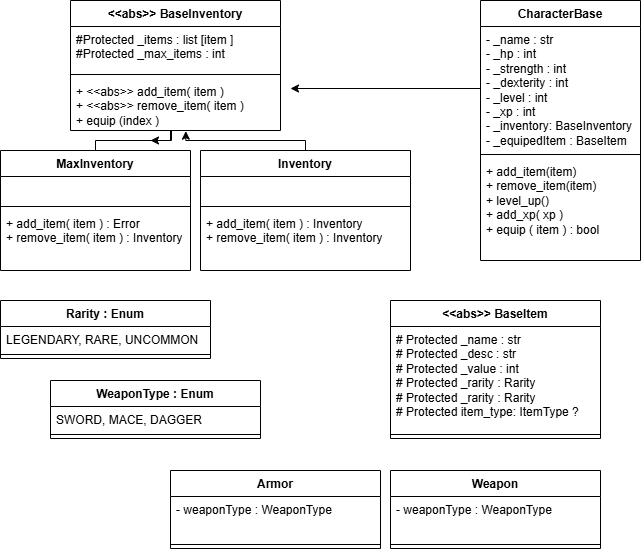

The diagram above was exported from draw.io. Its source (the exported page's mxGraphModel, read from the mxfile embedded in the PNG):
<mxGraphModel dx="1395" dy="643" grid="1" gridSize="10" guides="1" tooltips="1" connect="1" arrows="1" fold="1" page="1" pageScale="1" pageWidth="850" pageHeight="1100" math="0" shadow="0">
  <root>
    <mxCell id="0" />
    <mxCell id="1" parent="0" />
    <mxCell id="ytRun0MpaeuqeO3hFqBG-1" value="CharacterBase" style="swimlane;fontStyle=1;align=center;verticalAlign=top;childLayout=stackLayout;horizontal=1;startSize=26;horizontalStack=0;resizeParent=1;resizeParentMax=0;resizeLast=0;collapsible=1;marginBottom=0;whiteSpace=wrap;html=1;" vertex="1" parent="1">
      <mxGeometry x="500" y="10" width="160" height="260" as="geometry" />
    </mxCell>
    <mxCell id="ytRun0MpaeuqeO3hFqBG-18" style="edgeStyle=orthogonalEdgeStyle;rounded=0;orthogonalLoop=1;jettySize=auto;html=1;" edge="1" parent="ytRun0MpaeuqeO3hFqBG-1" source="ytRun0MpaeuqeO3hFqBG-2">
      <mxGeometry relative="1" as="geometry">
        <mxPoint x="-190" y="88" as="targetPoint" />
      </mxGeometry>
    </mxCell>
    <mxCell id="ytRun0MpaeuqeO3hFqBG-2" value="- _name : str&lt;div&gt;- _hp : int&lt;/div&gt;&lt;div&gt;- _strength : int&lt;/div&gt;&lt;div&gt;- _dexterity : int&lt;/div&gt;&lt;div&gt;- _level : int&lt;/div&gt;&lt;div&gt;- _xp : int&lt;/div&gt;&lt;div&gt;- _inventory: BaseInventory&lt;/div&gt;&lt;div&gt;- _equipedItem : BaseItem&lt;/div&gt;" style="text;strokeColor=none;fillColor=none;align=left;verticalAlign=top;spacingLeft=4;spacingRight=4;overflow=hidden;rotatable=0;points=[[0,0.5],[1,0.5]];portConstraint=eastwest;whiteSpace=wrap;html=1;" vertex="1" parent="ytRun0MpaeuqeO3hFqBG-1">
      <mxGeometry y="26" width="160" height="124" as="geometry" />
    </mxCell>
    <mxCell id="ytRun0MpaeuqeO3hFqBG-3" value="" style="line;strokeWidth=1;fillColor=none;align=left;verticalAlign=middle;spacingTop=-1;spacingLeft=3;spacingRight=3;rotatable=0;labelPosition=right;points=[];portConstraint=eastwest;strokeColor=inherit;" vertex="1" parent="ytRun0MpaeuqeO3hFqBG-1">
      <mxGeometry y="150" width="160" height="8" as="geometry" />
    </mxCell>
    <mxCell id="ytRun0MpaeuqeO3hFqBG-4" value="+ add_item(item)&lt;div&gt;+ remove_item(item)&lt;br&gt;&lt;div&gt;+ level_up()&lt;/div&gt;&lt;/div&gt;&lt;div&gt;+ add_xp( xp )&lt;/div&gt;&lt;div&gt;+ equip ( item ) : bool&lt;/div&gt;" style="text;strokeColor=none;fillColor=none;align=left;verticalAlign=top;spacingLeft=4;spacingRight=4;overflow=hidden;rotatable=0;points=[[0,0.5],[1,0.5]];portConstraint=eastwest;whiteSpace=wrap;html=1;" vertex="1" parent="ytRun0MpaeuqeO3hFqBG-1">
      <mxGeometry y="158" width="160" height="102" as="geometry" />
    </mxCell>
    <mxCell id="ytRun0MpaeuqeO3hFqBG-6" value="Inventory" style="swimlane;fontStyle=1;align=center;verticalAlign=top;childLayout=stackLayout;horizontal=1;startSize=26;horizontalStack=0;resizeParent=1;resizeParentMax=0;resizeLast=0;collapsible=1;marginBottom=0;whiteSpace=wrap;html=1;" vertex="1" parent="1">
      <mxGeometry x="220" y="160" width="210" height="120" as="geometry" />
    </mxCell>
    <mxCell id="ytRun0MpaeuqeO3hFqBG-7" value="&lt;div&gt;&lt;br&gt;&lt;/div&gt;" style="text;strokeColor=none;fillColor=none;align=left;verticalAlign=top;spacingLeft=4;spacingRight=4;overflow=hidden;rotatable=0;points=[[0,0.5],[1,0.5]];portConstraint=eastwest;whiteSpace=wrap;html=1;" vertex="1" parent="ytRun0MpaeuqeO3hFqBG-6">
      <mxGeometry y="26" width="210" height="26" as="geometry" />
    </mxCell>
    <mxCell id="ytRun0MpaeuqeO3hFqBG-8" value="" style="line;strokeWidth=1;fillColor=none;align=left;verticalAlign=middle;spacingTop=-1;spacingLeft=3;spacingRight=3;rotatable=0;labelPosition=right;points=[];portConstraint=eastwest;strokeColor=inherit;" vertex="1" parent="ytRun0MpaeuqeO3hFqBG-6">
      <mxGeometry y="52" width="210" height="8" as="geometry" />
    </mxCell>
    <mxCell id="ytRun0MpaeuqeO3hFqBG-9" value="+ add_item( item ) : Inventory&lt;div&gt;&lt;span style=&quot;background-color: transparent; color: light-dark(rgb(0, 0, 0), rgb(255, 255, 255));&quot;&gt;+ remove_item( item ) : Inventory&lt;/span&gt;&lt;/div&gt;" style="text;strokeColor=none;fillColor=none;align=left;verticalAlign=top;spacingLeft=4;spacingRight=4;overflow=hidden;rotatable=0;points=[[0,0.5],[1,0.5]];portConstraint=eastwest;whiteSpace=wrap;html=1;" vertex="1" parent="ytRun0MpaeuqeO3hFqBG-6">
      <mxGeometry y="60" width="210" height="60" as="geometry" />
    </mxCell>
    <mxCell id="ytRun0MpaeuqeO3hFqBG-10" value="&amp;lt;&amp;lt;abs&amp;gt;&amp;gt; BaseInventory" style="swimlane;fontStyle=1;align=center;verticalAlign=top;childLayout=stackLayout;horizontal=1;startSize=26;horizontalStack=0;resizeParent=1;resizeParentMax=0;resizeLast=0;collapsible=1;marginBottom=0;whiteSpace=wrap;html=1;" vertex="1" parent="1">
      <mxGeometry x="90" y="10" width="210" height="130" as="geometry" />
    </mxCell>
    <mxCell id="ytRun0MpaeuqeO3hFqBG-11" value="#Protected _items : list [item ]&lt;div&gt;#Protected _max_items : int&lt;/div&gt;&lt;div&gt;&lt;br&gt;&lt;/div&gt;" style="text;strokeColor=none;fillColor=none;align=left;verticalAlign=top;spacingLeft=4;spacingRight=4;overflow=hidden;rotatable=0;points=[[0,0.5],[1,0.5]];portConstraint=eastwest;whiteSpace=wrap;html=1;" vertex="1" parent="ytRun0MpaeuqeO3hFqBG-10">
      <mxGeometry y="26" width="210" height="44" as="geometry" />
    </mxCell>
    <mxCell id="ytRun0MpaeuqeO3hFqBG-12" value="" style="line;strokeWidth=1;fillColor=none;align=left;verticalAlign=middle;spacingTop=-1;spacingLeft=3;spacingRight=3;rotatable=0;labelPosition=right;points=[];portConstraint=eastwest;strokeColor=inherit;" vertex="1" parent="ytRun0MpaeuqeO3hFqBG-10">
      <mxGeometry y="70" width="210" height="8" as="geometry" />
    </mxCell>
    <mxCell id="ytRun0MpaeuqeO3hFqBG-13" value="+ &amp;lt;&amp;lt;abs&amp;gt;&amp;gt; add_item( item )&lt;div&gt;+ &amp;lt;&amp;lt;abs&amp;gt;&amp;gt; remove_item( item )&lt;/div&gt;&lt;div&gt;+ equip (index )&lt;/div&gt;" style="text;strokeColor=none;fillColor=none;align=left;verticalAlign=top;spacingLeft=4;spacingRight=4;overflow=hidden;rotatable=0;points=[[0,0.5],[1,0.5]];portConstraint=eastwest;whiteSpace=wrap;html=1;" vertex="1" parent="ytRun0MpaeuqeO3hFqBG-10">
      <mxGeometry y="78" width="210" height="52" as="geometry" />
    </mxCell>
    <mxCell id="ytRun0MpaeuqeO3hFqBG-20" style="edgeStyle=orthogonalEdgeStyle;rounded=0;orthogonalLoop=1;jettySize=auto;html=1;" edge="1" parent="1" source="ytRun0MpaeuqeO3hFqBG-14">
      <mxGeometry relative="1" as="geometry">
        <mxPoint x="170" y="150" as="targetPoint" />
        <Array as="points">
          <mxPoint x="115" y="150" />
          <mxPoint x="191" y="150" />
          <mxPoint x="191" y="140" />
          <mxPoint x="190" y="140" />
        </Array>
      </mxGeometry>
    </mxCell>
    <mxCell id="ytRun0MpaeuqeO3hFqBG-14" value="MaxInventory" style="swimlane;fontStyle=1;align=center;verticalAlign=top;childLayout=stackLayout;horizontal=1;startSize=26;horizontalStack=0;resizeParent=1;resizeParentMax=0;resizeLast=0;collapsible=1;marginBottom=0;whiteSpace=wrap;html=1;" vertex="1" parent="1">
      <mxGeometry x="20" y="160" width="190" height="120" as="geometry" />
    </mxCell>
    <mxCell id="ytRun0MpaeuqeO3hFqBG-15" value="&lt;div&gt;&lt;br&gt;&lt;/div&gt;" style="text;strokeColor=none;fillColor=none;align=left;verticalAlign=top;spacingLeft=4;spacingRight=4;overflow=hidden;rotatable=0;points=[[0,0.5],[1,0.5]];portConstraint=eastwest;whiteSpace=wrap;html=1;" vertex="1" parent="ytRun0MpaeuqeO3hFqBG-14">
      <mxGeometry y="26" width="190" height="26" as="geometry" />
    </mxCell>
    <mxCell id="ytRun0MpaeuqeO3hFqBG-16" value="" style="line;strokeWidth=1;fillColor=none;align=left;verticalAlign=middle;spacingTop=-1;spacingLeft=3;spacingRight=3;rotatable=0;labelPosition=right;points=[];portConstraint=eastwest;strokeColor=inherit;" vertex="1" parent="ytRun0MpaeuqeO3hFqBG-14">
      <mxGeometry y="52" width="190" height="8" as="geometry" />
    </mxCell>
    <mxCell id="ytRun0MpaeuqeO3hFqBG-17" value="+ add_item( item ) : Error&lt;div&gt;+ remove_item( item ) : Inventory&lt;/div&gt;" style="text;strokeColor=none;fillColor=none;align=left;verticalAlign=top;spacingLeft=4;spacingRight=4;overflow=hidden;rotatable=0;points=[[0,0.5],[1,0.5]];portConstraint=eastwest;whiteSpace=wrap;html=1;" vertex="1" parent="ytRun0MpaeuqeO3hFqBG-14">
      <mxGeometry y="60" width="190" height="60" as="geometry" />
    </mxCell>
    <mxCell id="ytRun0MpaeuqeO3hFqBG-19" style="edgeStyle=orthogonalEdgeStyle;rounded=0;orthogonalLoop=1;jettySize=auto;html=1;entryX=0.549;entryY=1.013;entryDx=0;entryDy=0;entryPerimeter=0;" edge="1" parent="1" source="ytRun0MpaeuqeO3hFqBG-6" target="ytRun0MpaeuqeO3hFqBG-13">
      <mxGeometry relative="1" as="geometry">
        <Array as="points">
          <mxPoint x="325" y="150" />
          <mxPoint x="205" y="150" />
        </Array>
      </mxGeometry>
    </mxCell>
    <mxCell id="ytRun0MpaeuqeO3hFqBG-25" value="Rarity : Enum" style="swimlane;fontStyle=1;align=center;verticalAlign=top;childLayout=stackLayout;horizontal=1;startSize=26;horizontalStack=0;resizeParent=1;resizeParentMax=0;resizeLast=0;collapsible=1;marginBottom=0;whiteSpace=wrap;html=1;" vertex="1" parent="1">
      <mxGeometry x="20" y="310" width="210" height="58" as="geometry" />
    </mxCell>
    <mxCell id="ytRun0MpaeuqeO3hFqBG-26" value="LEGENDARY, RARE, UNCOMMON" style="text;strokeColor=none;fillColor=none;align=left;verticalAlign=top;spacingLeft=4;spacingRight=4;overflow=hidden;rotatable=0;points=[[0,0.5],[1,0.5]];portConstraint=eastwest;whiteSpace=wrap;html=1;" vertex="1" parent="ytRun0MpaeuqeO3hFqBG-25">
      <mxGeometry y="26" width="210" height="24" as="geometry" />
    </mxCell>
    <mxCell id="ytRun0MpaeuqeO3hFqBG-27" value="" style="line;strokeWidth=1;fillColor=none;align=left;verticalAlign=middle;spacingTop=-1;spacingLeft=3;spacingRight=3;rotatable=0;labelPosition=right;points=[];portConstraint=eastwest;strokeColor=inherit;" vertex="1" parent="ytRun0MpaeuqeO3hFqBG-25">
      <mxGeometry y="50" width="210" height="8" as="geometry" />
    </mxCell>
    <mxCell id="ytRun0MpaeuqeO3hFqBG-29" value="WeaponType : Enum" style="swimlane;fontStyle=1;align=center;verticalAlign=top;childLayout=stackLayout;horizontal=1;startSize=26;horizontalStack=0;resizeParent=1;resizeParentMax=0;resizeLast=0;collapsible=1;marginBottom=0;whiteSpace=wrap;html=1;" vertex="1" parent="1">
      <mxGeometry x="70" y="390" width="210" height="58" as="geometry" />
    </mxCell>
    <mxCell id="ytRun0MpaeuqeO3hFqBG-30" value="&lt;div&gt;SWORD, MACE, DAGGER&lt;/div&gt;" style="text;strokeColor=none;fillColor=none;align=left;verticalAlign=top;spacingLeft=4;spacingRight=4;overflow=hidden;rotatable=0;points=[[0,0.5],[1,0.5]];portConstraint=eastwest;whiteSpace=wrap;html=1;" vertex="1" parent="ytRun0MpaeuqeO3hFqBG-29">
      <mxGeometry y="26" width="210" height="24" as="geometry" />
    </mxCell>
    <mxCell id="ytRun0MpaeuqeO3hFqBG-31" value="" style="line;strokeWidth=1;fillColor=none;align=left;verticalAlign=middle;spacingTop=-1;spacingLeft=3;spacingRight=3;rotatable=0;labelPosition=right;points=[];portConstraint=eastwest;strokeColor=inherit;" vertex="1" parent="ytRun0MpaeuqeO3hFqBG-29">
      <mxGeometry y="50" width="210" height="8" as="geometry" />
    </mxCell>
    <mxCell id="ytRun0MpaeuqeO3hFqBG-32" value="&amp;lt;&amp;lt;abs&amp;gt;&amp;gt; BaseItem" style="swimlane;fontStyle=1;align=center;verticalAlign=top;childLayout=stackLayout;horizontal=1;startSize=26;horizontalStack=0;resizeParent=1;resizeParentMax=0;resizeLast=0;collapsible=1;marginBottom=0;whiteSpace=wrap;html=1;" vertex="1" parent="1">
      <mxGeometry x="410" y="310" width="210" height="138" as="geometry" />
    </mxCell>
    <mxCell id="ytRun0MpaeuqeO3hFqBG-33" value="&lt;div&gt;# Protected _name : str&lt;/div&gt;&lt;div&gt;# Protected _desc : str&lt;/div&gt;&lt;div&gt;# Protected _value : int&lt;/div&gt;&lt;div&gt;# Protected _rarity : Rarity&lt;/div&gt;&lt;div&gt;# Protected _rarity : Rarity&lt;/div&gt;&lt;div&gt;# Protected item_type: ItemType ?&lt;/div&gt;" style="text;strokeColor=none;fillColor=none;align=left;verticalAlign=top;spacingLeft=4;spacingRight=4;overflow=hidden;rotatable=0;points=[[0,0.5],[1,0.5]];portConstraint=eastwest;whiteSpace=wrap;html=1;" vertex="1" parent="ytRun0MpaeuqeO3hFqBG-32">
      <mxGeometry y="26" width="210" height="104" as="geometry" />
    </mxCell>
    <mxCell id="ytRun0MpaeuqeO3hFqBG-34" value="" style="line;strokeWidth=1;fillColor=none;align=left;verticalAlign=middle;spacingTop=-1;spacingLeft=3;spacingRight=3;rotatable=0;labelPosition=right;points=[];portConstraint=eastwest;strokeColor=inherit;" vertex="1" parent="ytRun0MpaeuqeO3hFqBG-32">
      <mxGeometry y="130" width="210" height="8" as="geometry" />
    </mxCell>
    <mxCell id="ytRun0MpaeuqeO3hFqBG-35" value="Weapon" style="swimlane;fontStyle=1;align=center;verticalAlign=top;childLayout=stackLayout;horizontal=1;startSize=26;horizontalStack=0;resizeParent=1;resizeParentMax=0;resizeLast=0;collapsible=1;marginBottom=0;whiteSpace=wrap;html=1;" vertex="1" parent="1">
      <mxGeometry x="410" y="480" width="210" height="78" as="geometry" />
    </mxCell>
    <mxCell id="ytRun0MpaeuqeO3hFqBG-36" value="- weaponType : WeaponType" style="text;strokeColor=none;fillColor=none;align=left;verticalAlign=top;spacingLeft=4;spacingRight=4;overflow=hidden;rotatable=0;points=[[0,0.5],[1,0.5]];portConstraint=eastwest;whiteSpace=wrap;html=1;" vertex="1" parent="ytRun0MpaeuqeO3hFqBG-35">
      <mxGeometry y="26" width="210" height="44" as="geometry" />
    </mxCell>
    <mxCell id="ytRun0MpaeuqeO3hFqBG-37" value="" style="line;strokeWidth=1;fillColor=none;align=left;verticalAlign=middle;spacingTop=-1;spacingLeft=3;spacingRight=3;rotatable=0;labelPosition=right;points=[];portConstraint=eastwest;strokeColor=inherit;" vertex="1" parent="ytRun0MpaeuqeO3hFqBG-35">
      <mxGeometry y="70" width="210" height="8" as="geometry" />
    </mxCell>
    <mxCell id="ytRun0MpaeuqeO3hFqBG-38" value="Armor" style="swimlane;fontStyle=1;align=center;verticalAlign=top;childLayout=stackLayout;horizontal=1;startSize=26;horizontalStack=0;resizeParent=1;resizeParentMax=0;resizeLast=0;collapsible=1;marginBottom=0;whiteSpace=wrap;html=1;" vertex="1" parent="1">
      <mxGeometry x="190" y="480" width="210" height="78" as="geometry" />
    </mxCell>
    <mxCell id="ytRun0MpaeuqeO3hFqBG-39" value="- weaponType : WeaponType" style="text;strokeColor=none;fillColor=none;align=left;verticalAlign=top;spacingLeft=4;spacingRight=4;overflow=hidden;rotatable=0;points=[[0,0.5],[1,0.5]];portConstraint=eastwest;whiteSpace=wrap;html=1;" vertex="1" parent="ytRun0MpaeuqeO3hFqBG-38">
      <mxGeometry y="26" width="210" height="44" as="geometry" />
    </mxCell>
    <mxCell id="ytRun0MpaeuqeO3hFqBG-40" value="" style="line;strokeWidth=1;fillColor=none;align=left;verticalAlign=middle;spacingTop=-1;spacingLeft=3;spacingRight=3;rotatable=0;labelPosition=right;points=[];portConstraint=eastwest;strokeColor=inherit;" vertex="1" parent="ytRun0MpaeuqeO3hFqBG-38">
      <mxGeometry y="70" width="210" height="8" as="geometry" />
    </mxCell>
  </root>
</mxGraphModel>